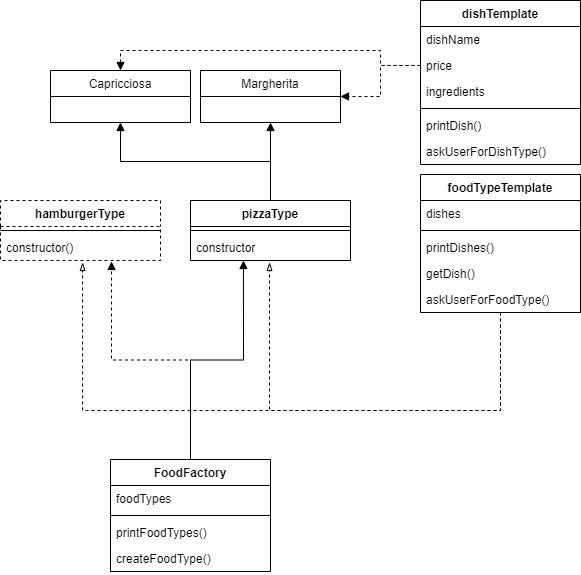

The diagram above was exported from draw.io. Its source (the exported page's mxGraphModel, read from the mxfile embedded in the PNG):
<mxGraphModel dx="1422" dy="822" grid="1" gridSize="10" guides="1" tooltips="1" connect="1" arrows="1" fold="1" page="1" pageScale="1" pageWidth="827" pageHeight="1169" math="0" shadow="0">
  <root>
    <mxCell id="WIyWlLk6GJQsqaUBKTNV-0" />
    <mxCell id="WIyWlLk6GJQsqaUBKTNV-1" parent="WIyWlLk6GJQsqaUBKTNV-0" />
    <mxCell id="OWBhrWrHPRHPCyyj8bG4-45" style="edgeStyle=orthogonalEdgeStyle;rounded=0;orthogonalLoop=1;jettySize=auto;html=1;entryX=0.5;entryY=1;entryDx=0;entryDy=0;endArrow=block;endFill=1;" parent="WIyWlLk6GJQsqaUBKTNV-1" source="OWBhrWrHPRHPCyyj8bG4-25" target="OWBhrWrHPRHPCyyj8bG4-40" edge="1">
      <mxGeometry relative="1" as="geometry" />
    </mxCell>
    <mxCell id="OWBhrWrHPRHPCyyj8bG4-48" style="edgeStyle=orthogonalEdgeStyle;rounded=0;orthogonalLoop=1;jettySize=auto;html=1;entryX=0.5;entryY=1;entryDx=0;entryDy=0;endArrow=block;endFill=1;" parent="WIyWlLk6GJQsqaUBKTNV-1" source="OWBhrWrHPRHPCyyj8bG4-25" target="OWBhrWrHPRHPCyyj8bG4-46" edge="1">
      <mxGeometry relative="1" as="geometry" />
    </mxCell>
    <mxCell id="OWBhrWrHPRHPCyyj8bG4-25" value="pizzaType" style="swimlane;fontStyle=1;align=center;verticalAlign=top;childLayout=stackLayout;horizontal=1;startSize=26;horizontalStack=0;resizeParent=1;resizeParentMax=0;resizeLast=0;collapsible=1;marginBottom=0;" parent="WIyWlLk6GJQsqaUBKTNV-1" vertex="1">
      <mxGeometry x="280" y="270" width="160" height="60" as="geometry" />
    </mxCell>
    <mxCell id="OWBhrWrHPRHPCyyj8bG4-27" value="" style="line;strokeWidth=1;fillColor=none;align=left;verticalAlign=middle;spacingTop=-1;spacingLeft=3;spacingRight=3;rotatable=0;labelPosition=right;points=[];portConstraint=eastwest;" parent="OWBhrWrHPRHPCyyj8bG4-25" vertex="1">
      <mxGeometry y="26" width="160" height="8" as="geometry" />
    </mxCell>
    <mxCell id="OWBhrWrHPRHPCyyj8bG4-28" value="constructor" style="text;strokeColor=none;fillColor=none;align=left;verticalAlign=top;spacingLeft=4;spacingRight=4;overflow=hidden;rotatable=0;points=[[0,0.5],[1,0.5]];portConstraint=eastwest;" parent="OWBhrWrHPRHPCyyj8bG4-25" vertex="1">
      <mxGeometry y="34" width="160" height="26" as="geometry" />
    </mxCell>
    <mxCell id="OWBhrWrHPRHPCyyj8bG4-21" value="hamburgerType" style="swimlane;fontStyle=1;align=center;verticalAlign=top;childLayout=stackLayout;horizontal=1;startSize=26;horizontalStack=0;resizeParent=1;resizeParentMax=0;resizeLast=0;collapsible=1;marginBottom=0;dashed=1;" parent="WIyWlLk6GJQsqaUBKTNV-1" vertex="1">
      <mxGeometry x="90" y="270" width="160" height="60" as="geometry" />
    </mxCell>
    <mxCell id="OWBhrWrHPRHPCyyj8bG4-23" value="" style="line;strokeWidth=1;fillColor=none;align=left;verticalAlign=middle;spacingTop=-1;spacingLeft=3;spacingRight=3;rotatable=0;labelPosition=right;points=[];portConstraint=eastwest;" parent="OWBhrWrHPRHPCyyj8bG4-21" vertex="1">
      <mxGeometry y="26" width="160" height="8" as="geometry" />
    </mxCell>
    <mxCell id="OWBhrWrHPRHPCyyj8bG4-24" value="constructor()" style="text;strokeColor=none;fillColor=none;align=left;verticalAlign=top;spacingLeft=4;spacingRight=4;overflow=hidden;rotatable=0;points=[[0,0.5],[1,0.5]];portConstraint=eastwest;" parent="OWBhrWrHPRHPCyyj8bG4-21" vertex="1">
      <mxGeometry y="34" width="160" height="26" as="geometry" />
    </mxCell>
    <mxCell id="OWBhrWrHPRHPCyyj8bG4-29" style="edgeStyle=orthogonalEdgeStyle;rounded=0;orthogonalLoop=1;jettySize=auto;html=1;entryX=0.494;entryY=1.077;entryDx=0;entryDy=0;entryPerimeter=0;dashed=1;endArrow=blockThin;endFill=0;" parent="WIyWlLk6GJQsqaUBKTNV-1" source="OWBhrWrHPRHPCyyj8bG4-14" target="OWBhrWrHPRHPCyyj8bG4-28" edge="1">
      <mxGeometry relative="1" as="geometry">
        <mxPoint x="590" y="520" as="targetPoint" />
        <Array as="points">
          <mxPoint x="590" y="480" />
          <mxPoint x="359" y="480" />
        </Array>
      </mxGeometry>
    </mxCell>
    <mxCell id="OWBhrWrHPRHPCyyj8bG4-30" style="edgeStyle=orthogonalEdgeStyle;rounded=0;orthogonalLoop=1;jettySize=auto;html=1;entryX=0.513;entryY=1.077;entryDx=0;entryDy=0;entryPerimeter=0;dashed=1;endArrow=blockThin;endFill=0;" parent="WIyWlLk6GJQsqaUBKTNV-1" source="OWBhrWrHPRHPCyyj8bG4-14" target="OWBhrWrHPRHPCyyj8bG4-24" edge="1">
      <mxGeometry relative="1" as="geometry">
        <mxPoint x="590" y="550" as="targetPoint" />
        <Array as="points">
          <mxPoint x="590" y="480" />
          <mxPoint x="172" y="480" />
        </Array>
      </mxGeometry>
    </mxCell>
    <mxCell id="OWBhrWrHPRHPCyyj8bG4-14" value="foodTypeTemplate" style="swimlane;fontStyle=1;align=center;verticalAlign=top;childLayout=stackLayout;horizontal=1;startSize=26;horizontalStack=0;resizeParent=1;resizeParentMax=0;resizeLast=0;collapsible=1;marginBottom=0;" parent="WIyWlLk6GJQsqaUBKTNV-1" vertex="1">
      <mxGeometry x="510" y="244" width="160" height="138" as="geometry" />
    </mxCell>
    <mxCell id="OWBhrWrHPRHPCyyj8bG4-19" value="dishes" style="text;strokeColor=none;fillColor=none;align=left;verticalAlign=top;spacingLeft=4;spacingRight=4;overflow=hidden;rotatable=0;points=[[0,0.5],[1,0.5]];portConstraint=eastwest;" parent="OWBhrWrHPRHPCyyj8bG4-14" vertex="1">
      <mxGeometry y="26" width="160" height="26" as="geometry" />
    </mxCell>
    <mxCell id="OWBhrWrHPRHPCyyj8bG4-16" value="" style="line;strokeWidth=1;fillColor=none;align=left;verticalAlign=middle;spacingTop=-1;spacingLeft=3;spacingRight=3;rotatable=0;labelPosition=right;points=[];portConstraint=eastwest;" parent="OWBhrWrHPRHPCyyj8bG4-14" vertex="1">
      <mxGeometry y="52" width="160" height="8" as="geometry" />
    </mxCell>
    <mxCell id="OWBhrWrHPRHPCyyj8bG4-17" value="printDishes()" style="text;strokeColor=none;fillColor=none;align=left;verticalAlign=top;spacingLeft=4;spacingRight=4;overflow=hidden;rotatable=0;points=[[0,0.5],[1,0.5]];portConstraint=eastwest;" parent="OWBhrWrHPRHPCyyj8bG4-14" vertex="1">
      <mxGeometry y="60" width="160" height="26" as="geometry" />
    </mxCell>
    <mxCell id="OWBhrWrHPRHPCyyj8bG4-20" value="getDish()" style="text;strokeColor=none;fillColor=none;align=left;verticalAlign=top;spacingLeft=4;spacingRight=4;overflow=hidden;rotatable=0;points=[[0,0.5],[1,0.5]];portConstraint=eastwest;" parent="OWBhrWrHPRHPCyyj8bG4-14" vertex="1">
      <mxGeometry y="86" width="160" height="26" as="geometry" />
    </mxCell>
    <mxCell id="TbhGunwvn74JPHyMKySo-0" value="askUserForFoodType()" style="text;strokeColor=none;fillColor=none;align=left;verticalAlign=top;spacingLeft=4;spacingRight=4;overflow=hidden;rotatable=0;points=[[0,0.5],[1,0.5]];portConstraint=eastwest;" vertex="1" parent="OWBhrWrHPRHPCyyj8bG4-14">
      <mxGeometry y="112" width="160" height="26" as="geometry" />
    </mxCell>
    <mxCell id="OWBhrWrHPRHPCyyj8bG4-31" style="edgeStyle=orthogonalEdgeStyle;rounded=0;orthogonalLoop=1;jettySize=auto;html=1;entryX=0.694;entryY=1.038;entryDx=0;entryDy=0;entryPerimeter=0;endArrow=block;endFill=1;dashed=1;" parent="WIyWlLk6GJQsqaUBKTNV-1" source="OWBhrWrHPRHPCyyj8bG4-4" target="OWBhrWrHPRHPCyyj8bG4-24" edge="1">
      <mxGeometry relative="1" as="geometry" />
    </mxCell>
    <mxCell id="OWBhrWrHPRHPCyyj8bG4-33" style="edgeStyle=orthogonalEdgeStyle;rounded=0;orthogonalLoop=1;jettySize=auto;html=1;entryX=0.331;entryY=1;entryDx=0;entryDy=0;entryPerimeter=0;endArrow=block;endFill=1;" parent="WIyWlLk6GJQsqaUBKTNV-1" source="OWBhrWrHPRHPCyyj8bG4-4" target="OWBhrWrHPRHPCyyj8bG4-28" edge="1">
      <mxGeometry relative="1" as="geometry" />
    </mxCell>
    <mxCell id="OWBhrWrHPRHPCyyj8bG4-4" value="FoodFactory" style="swimlane;fontStyle=1;align=center;verticalAlign=top;childLayout=stackLayout;horizontal=1;startSize=26;horizontalStack=0;resizeParent=1;resizeParentMax=0;resizeLast=0;collapsible=1;marginBottom=0;" parent="WIyWlLk6GJQsqaUBKTNV-1" vertex="1">
      <mxGeometry x="200" y="529" width="160" height="112" as="geometry" />
    </mxCell>
    <mxCell id="OWBhrWrHPRHPCyyj8bG4-5" value="foodTypes" style="text;strokeColor=none;fillColor=none;align=left;verticalAlign=top;spacingLeft=4;spacingRight=4;overflow=hidden;rotatable=0;points=[[0,0.5],[1,0.5]];portConstraint=eastwest;" parent="OWBhrWrHPRHPCyyj8bG4-4" vertex="1">
      <mxGeometry y="26" width="160" height="26" as="geometry" />
    </mxCell>
    <mxCell id="OWBhrWrHPRHPCyyj8bG4-6" value="" style="line;strokeWidth=1;fillColor=none;align=left;verticalAlign=middle;spacingTop=-1;spacingLeft=3;spacingRight=3;rotatable=0;labelPosition=right;points=[];portConstraint=eastwest;" parent="OWBhrWrHPRHPCyyj8bG4-4" vertex="1">
      <mxGeometry y="52" width="160" height="8" as="geometry" />
    </mxCell>
    <mxCell id="OWBhrWrHPRHPCyyj8bG4-7" value="printFoodTypes()" style="text;strokeColor=none;fillColor=none;align=left;verticalAlign=top;spacingLeft=4;spacingRight=4;overflow=hidden;rotatable=0;points=[[0,0.5],[1,0.5]];portConstraint=eastwest;" parent="OWBhrWrHPRHPCyyj8bG4-4" vertex="1">
      <mxGeometry y="60" width="160" height="26" as="geometry" />
    </mxCell>
    <mxCell id="OWBhrWrHPRHPCyyj8bG4-9" value="createFoodType()" style="text;strokeColor=none;fillColor=none;align=left;verticalAlign=top;spacingLeft=4;spacingRight=4;overflow=hidden;rotatable=0;points=[[0,0.5],[1,0.5]];portConstraint=eastwest;" parent="OWBhrWrHPRHPCyyj8bG4-4" vertex="1">
      <mxGeometry y="86" width="160" height="26" as="geometry" />
    </mxCell>
    <mxCell id="OWBhrWrHPRHPCyyj8bG4-40" value="Margherita" style="swimlane;fontStyle=0;childLayout=stackLayout;horizontal=1;startSize=26;fillColor=none;horizontalStack=0;resizeParent=1;resizeParentMax=0;resizeLast=0;collapsible=1;marginBottom=0;" parent="WIyWlLk6GJQsqaUBKTNV-1" vertex="1">
      <mxGeometry x="290" y="140" width="140" height="52" as="geometry" />
    </mxCell>
    <mxCell id="OWBhrWrHPRHPCyyj8bG4-44" style="edgeStyle=orthogonalEdgeStyle;rounded=0;orthogonalLoop=1;jettySize=auto;html=1;entryX=1;entryY=0.5;entryDx=0;entryDy=0;dashed=1;endArrow=block;endFill=1;" parent="WIyWlLk6GJQsqaUBKTNV-1" source="OWBhrWrHPRHPCyyj8bG4-38" target="OWBhrWrHPRHPCyyj8bG4-40" edge="1">
      <mxGeometry relative="1" as="geometry" />
    </mxCell>
    <mxCell id="OWBhrWrHPRHPCyyj8bG4-46" value="Capricciosa" style="swimlane;fontStyle=0;childLayout=stackLayout;horizontal=1;startSize=26;fillColor=none;horizontalStack=0;resizeParent=1;resizeParentMax=0;resizeLast=0;collapsible=1;marginBottom=0;" parent="WIyWlLk6GJQsqaUBKTNV-1" vertex="1">
      <mxGeometry x="140" y="140" width="140" height="52" as="geometry" />
    </mxCell>
    <mxCell id="OWBhrWrHPRHPCyyj8bG4-47" style="edgeStyle=orthogonalEdgeStyle;rounded=0;orthogonalLoop=1;jettySize=auto;html=1;entryX=0.5;entryY=0;entryDx=0;entryDy=0;endArrow=block;endFill=1;exitX=0;exitY=0.5;exitDx=0;exitDy=0;dashed=1;" parent="WIyWlLk6GJQsqaUBKTNV-1" source="OWBhrWrHPRHPCyyj8bG4-38" target="OWBhrWrHPRHPCyyj8bG4-46" edge="1">
      <mxGeometry relative="1" as="geometry">
        <Array as="points">
          <mxPoint x="470" y="135" />
          <mxPoint x="470" y="120" />
          <mxPoint x="210" y="120" />
        </Array>
      </mxGeometry>
    </mxCell>
    <mxCell id="OWBhrWrHPRHPCyyj8bG4-34" value="dishTemplate" style="swimlane;fontStyle=1;align=center;verticalAlign=top;childLayout=stackLayout;horizontal=1;startSize=26;horizontalStack=0;resizeParent=1;resizeParentMax=0;resizeLast=0;collapsible=1;marginBottom=0;" parent="WIyWlLk6GJQsqaUBKTNV-1" vertex="1">
      <mxGeometry x="510" y="70" width="160" height="164" as="geometry" />
    </mxCell>
    <mxCell id="OWBhrWrHPRHPCyyj8bG4-35" value="dishName" style="text;strokeColor=none;fillColor=none;align=left;verticalAlign=top;spacingLeft=4;spacingRight=4;overflow=hidden;rotatable=0;points=[[0,0.5],[1,0.5]];portConstraint=eastwest;" parent="OWBhrWrHPRHPCyyj8bG4-34" vertex="1">
      <mxGeometry y="26" width="160" height="26" as="geometry" />
    </mxCell>
    <mxCell id="OWBhrWrHPRHPCyyj8bG4-38" value="price" style="text;strokeColor=none;fillColor=none;align=left;verticalAlign=top;spacingLeft=4;spacingRight=4;overflow=hidden;rotatable=0;points=[[0,0.5],[1,0.5]];portConstraint=eastwest;" parent="OWBhrWrHPRHPCyyj8bG4-34" vertex="1">
      <mxGeometry y="52" width="160" height="26" as="geometry" />
    </mxCell>
    <mxCell id="OWBhrWrHPRHPCyyj8bG4-39" value="ingredients" style="text;strokeColor=none;fillColor=none;align=left;verticalAlign=top;spacingLeft=4;spacingRight=4;overflow=hidden;rotatable=0;points=[[0,0.5],[1,0.5]];portConstraint=eastwest;" parent="OWBhrWrHPRHPCyyj8bG4-34" vertex="1">
      <mxGeometry y="78" width="160" height="26" as="geometry" />
    </mxCell>
    <mxCell id="OWBhrWrHPRHPCyyj8bG4-36" value="" style="line;strokeWidth=1;fillColor=none;align=left;verticalAlign=middle;spacingTop=-1;spacingLeft=3;spacingRight=3;rotatable=0;labelPosition=right;points=[];portConstraint=eastwest;" parent="OWBhrWrHPRHPCyyj8bG4-34" vertex="1">
      <mxGeometry y="104" width="160" height="8" as="geometry" />
    </mxCell>
    <mxCell id="OWBhrWrHPRHPCyyj8bG4-37" value="printDish()" style="text;strokeColor=none;fillColor=none;align=left;verticalAlign=top;spacingLeft=4;spacingRight=4;overflow=hidden;rotatable=0;points=[[0,0.5],[1,0.5]];portConstraint=eastwest;" parent="OWBhrWrHPRHPCyyj8bG4-34" vertex="1">
      <mxGeometry y="112" width="160" height="26" as="geometry" />
    </mxCell>
    <mxCell id="TbhGunwvn74JPHyMKySo-1" value="askUserForDishType()" style="text;strokeColor=none;fillColor=none;align=left;verticalAlign=top;spacingLeft=4;spacingRight=4;overflow=hidden;rotatable=0;points=[[0,0.5],[1,0.5]];portConstraint=eastwest;" vertex="1" parent="OWBhrWrHPRHPCyyj8bG4-34">
      <mxGeometry y="138" width="160" height="26" as="geometry" />
    </mxCell>
  </root>
</mxGraphModel>